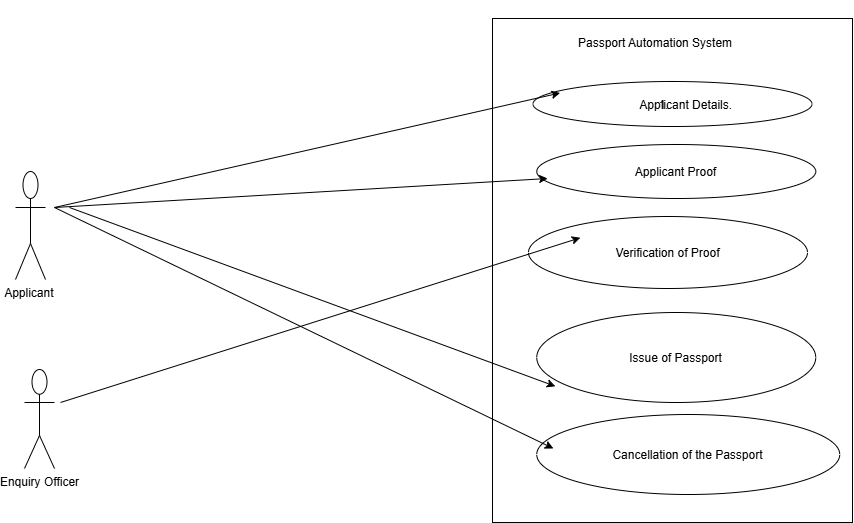

The diagram above was exported from draw.io. Its source (the exported page's mxGraphModel, read from the mxfile embedded in the PNG):
<mxGraphModel dx="1859" dy="752" grid="1" gridSize="9" guides="1" tooltips="1" connect="1" arrows="1" fold="1" page="0" pageScale="1" pageWidth="850" pageHeight="1100" math="0" shadow="0">
  <root>
    <mxCell id="0" />
    <mxCell id="1" parent="0" />
    <mxCell id="Jx70WAFqu70egKOGcugR-1" parent="1" style="rounded=0;whiteSpace=wrap;html=1;labelPosition=left;verticalLabelPosition=top;align=right;verticalAlign=bottom;" value="" vertex="1">
      <mxGeometry height="504" width="360" x="342" y="207" as="geometry" />
    </mxCell>
    <mxCell id="Jx70WAFqu70egKOGcugR-2" parent="1" style="text;whiteSpace=wrap;html=1;" value="&amp;nbsp; &amp;nbsp; &amp;nbsp; &amp;nbsp; &amp;nbsp; &amp;nbsp; &amp;nbsp; &amp;nbsp; &amp;nbsp; &lt;div&gt;&lt;br&gt;&lt;/div&gt;&lt;div&gt;&amp;nbsp; &amp;nbsp; &amp;nbsp; &amp;nbsp; &amp;nbsp;&lt;span style=&quot;background-color: transparent; color: light-dark(rgb(0, 0, 0), rgb(255, 255, 255));&quot;&gt;Passport Automation System&lt;/span&gt;&lt;/div&gt;" vertex="1">
      <mxGeometry height="36" width="189" x="396" y="189" as="geometry" />
    </mxCell>
    <mxCell id="Jx70WAFqu70egKOGcugR-3" parent="1" style="ellipse;whiteSpace=wrap;html=1;shapeInside=1;" value="&lt;ol&gt;&lt;li&gt;&lt;p&gt;Applicant Details.&lt;/p&gt;&lt;/li&gt;&lt;/ol&gt;&lt;p&gt;&lt;/p&gt;" vertex="1">
      <mxGeometry height="45" width="279" x="382.5" y="270" as="geometry" />
    </mxCell>
    <mxCell id="Jx70WAFqu70egKOGcugR-4" parent="1" style="ellipse;whiteSpace=wrap;html=1;shapeInside=1;" value="Applicant Proof" vertex="1">
      <mxGeometry height="54" width="279" x="386.25" y="333" as="geometry" />
    </mxCell>
    <mxCell id="Jx70WAFqu70egKOGcugR-5" parent="1" style="ellipse;whiteSpace=wrap;html=1;shapeInside=1;" value="&lt;div&gt;&lt;div&gt;&lt;p&gt;Verification of Proof&lt;/p&gt;&lt;/div&gt;&lt;br&gt;&lt;/div&gt;&lt;div&gt;&lt;/div&gt;" vertex="1">
      <mxGeometry height="72" width="279" x="378" y="405" as="geometry" />
    </mxCell>
    <mxCell id="Jx70WAFqu70egKOGcugR-6" parent="1" style="ellipse;whiteSpace=wrap;html=1;shapeInside=1;" value="&lt;div&gt;&lt;div&gt;&lt;p&gt;Issue of Passport&lt;/p&gt;&lt;/div&gt;&lt;/div&gt;&lt;div&gt;&lt;/div&gt;" vertex="1">
      <mxGeometry height="90" width="279" x="386.25" y="501" as="geometry" />
    </mxCell>
    <mxCell id="Jx70WAFqu70egKOGcugR-7" parent="1" style="ellipse;whiteSpace=wrap;html=1;shapeInside=1;" value="Cancellation of the Passport" vertex="1">
      <mxGeometry height="80" width="303" x="386.25" y="603" as="geometry" />
    </mxCell>
    <mxCell id="Jx70WAFqu70egKOGcugR-8" parent="1" style="shape=umlActor;verticalLabelPosition=bottom;verticalAlign=top;html=1;" value="Applicant&amp;nbsp;" vertex="1">
      <mxGeometry height="108" width="30" x="-135" y="360" as="geometry" />
    </mxCell>
    <mxCell id="Jx70WAFqu70egKOGcugR-9" parent="1" style="shape=umlActor;verticalLabelPosition=bottom;verticalAlign=top;html=1;" value="Enquiry Officer" vertex="1">
      <mxGeometry height="99" width="30" x="-126" y="558" as="geometry" />
    </mxCell>
    <mxCell id="Jx70WAFqu70egKOGcugR-12" edge="1" parent="1" style="edgeStyle=none;orthogonalLoop=1;jettySize=auto;html=1;rounded=0;entryX=0.097;entryY=0.255;entryDx=0;entryDy=0;entryPerimeter=0;" target="Jx70WAFqu70egKOGcugR-3" value="">
      <mxGeometry relative="1" width="80" as="geometry">
        <Array as="points" />
        <mxPoint x="-96" y="396" as="sourcePoint" />
        <mxPoint x="-16" y="396" as="targetPoint" />
      </mxGeometry>
    </mxCell>
    <mxCell id="Jx70WAFqu70egKOGcugR-13" edge="1" parent="1" style="edgeStyle=none;orthogonalLoop=1;jettySize=auto;html=1;rounded=0;entryX=0.039;entryY=0.63;entryDx=0;entryDy=0;entryPerimeter=0;" target="Jx70WAFqu70egKOGcugR-4" value="">
      <mxGeometry relative="1" width="80" as="geometry">
        <Array as="points" />
        <mxPoint x="-96" y="396" as="sourcePoint" />
        <mxPoint x="-16" y="396" as="targetPoint" />
      </mxGeometry>
    </mxCell>
    <mxCell id="Jx70WAFqu70egKOGcugR-15" edge="1" parent="1" style="edgeStyle=none;orthogonalLoop=1;jettySize=auto;html=1;rounded=0;entryX=0.099;entryY=0.82;entryDx=0;entryDy=0;entryPerimeter=0;" value="">
      <mxGeometry relative="1" width="80" as="geometry">
        <Array as="points" />
        <mxPoint x="-81" y="396" as="sourcePoint" />
        <mxPoint x="404.8710000000001" y="574.8" as="targetPoint" />
      </mxGeometry>
    </mxCell>
    <mxCell id="Jx70WAFqu70egKOGcugR-16" edge="1" parent="1" style="edgeStyle=none;orthogonalLoop=1;jettySize=auto;html=1;rounded=0;entryX=0.055;entryY=0.425;entryDx=0;entryDy=0;entryPerimeter=0;" target="Jx70WAFqu70egKOGcugR-7" value="">
      <mxGeometry relative="1" width="80" as="geometry">
        <Array as="points" />
        <mxPoint x="-96" y="396" as="sourcePoint" />
        <mxPoint x="-16" y="396" as="targetPoint" />
      </mxGeometry>
    </mxCell>
    <mxCell id="Jx70WAFqu70egKOGcugR-18" edge="1" parent="1" style="edgeStyle=none;orthogonalLoop=1;jettySize=auto;html=1;rounded=0;entryX=0.089;entryY=0.337;entryDx=0;entryDy=0;entryPerimeter=0;" value="">
      <mxGeometry relative="1" width="80" as="geometry">
        <Array as="points" />
        <mxPoint x="-90" y="591" as="sourcePoint" />
        <mxPoint x="429.83100000000013" y="426.2639999999999" as="targetPoint" />
      </mxGeometry>
    </mxCell>
  </root>
</mxGraphModel>